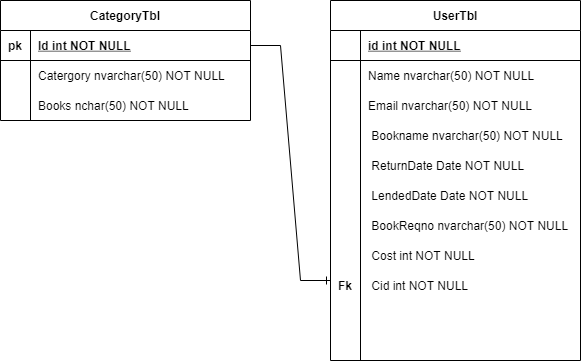

The diagram above was exported from draw.io. Its source (the exported page's mxGraphModel, read from the mxfile embedded in the PNG):
<mxGraphModel dx="868" dy="482" grid="1" gridSize="10" guides="1" tooltips="1" connect="1" arrows="1" fold="1" page="1" pageScale="1" pageWidth="850" pageHeight="1100" math="0" shadow="0" extFonts="Permanent Marker^https://fonts.googleapis.com/css?family=Permanent+Marker">
  <root>
    <mxCell id="0" />
    <mxCell id="1" parent="0" />
    <mxCell id="C-vyLk0tnHw3VtMMgP7b-2" value="UserTbl" style="shape=table;startSize=30;container=1;collapsible=1;childLayout=tableLayout;fixedRows=1;rowLines=0;fontStyle=1;align=center;resizeLast=1;" parent="1" vertex="1">
      <mxGeometry x="450" y="120" width="250" height="360" as="geometry" />
    </mxCell>
    <mxCell id="C-vyLk0tnHw3VtMMgP7b-3" value="" style="shape=partialRectangle;collapsible=0;dropTarget=0;pointerEvents=0;fillColor=none;points=[[0,0.5],[1,0.5]];portConstraint=eastwest;top=0;left=0;right=0;bottom=1;" parent="C-vyLk0tnHw3VtMMgP7b-2" vertex="1">
      <mxGeometry y="30" width="250" height="30" as="geometry" />
    </mxCell>
    <mxCell id="C-vyLk0tnHw3VtMMgP7b-4" value="" style="shape=partialRectangle;overflow=hidden;connectable=0;fillColor=none;top=0;left=0;bottom=0;right=0;fontStyle=1;" parent="C-vyLk0tnHw3VtMMgP7b-3" vertex="1">
      <mxGeometry width="30" height="30" as="geometry">
        <mxRectangle width="30" height="30" as="alternateBounds" />
      </mxGeometry>
    </mxCell>
    <mxCell id="C-vyLk0tnHw3VtMMgP7b-5" value="id int NOT NULL " style="shape=partialRectangle;overflow=hidden;connectable=0;fillColor=none;top=0;left=0;bottom=0;right=0;align=left;spacingLeft=6;fontStyle=5;" parent="C-vyLk0tnHw3VtMMgP7b-3" vertex="1">
      <mxGeometry x="30" width="220" height="30" as="geometry">
        <mxRectangle width="220" height="30" as="alternateBounds" />
      </mxGeometry>
    </mxCell>
    <mxCell id="C-vyLk0tnHw3VtMMgP7b-6" value="" style="shape=partialRectangle;collapsible=0;dropTarget=0;pointerEvents=0;fillColor=none;points=[[0,0.5],[1,0.5]];portConstraint=eastwest;top=0;left=0;right=0;bottom=0;" parent="C-vyLk0tnHw3VtMMgP7b-2" vertex="1">
      <mxGeometry y="60" width="250" height="30" as="geometry" />
    </mxCell>
    <mxCell id="C-vyLk0tnHw3VtMMgP7b-7" value="" style="shape=partialRectangle;overflow=hidden;connectable=0;fillColor=none;top=0;left=0;bottom=0;right=0;" parent="C-vyLk0tnHw3VtMMgP7b-6" vertex="1">
      <mxGeometry width="30" height="30" as="geometry">
        <mxRectangle width="30" height="30" as="alternateBounds" />
      </mxGeometry>
    </mxCell>
    <mxCell id="C-vyLk0tnHw3VtMMgP7b-8" value="Name nvarchar(50) NOT NULL" style="shape=partialRectangle;overflow=hidden;connectable=0;fillColor=none;top=0;left=0;bottom=0;right=0;align=left;spacingLeft=6;" parent="C-vyLk0tnHw3VtMMgP7b-6" vertex="1">
      <mxGeometry x="30" width="220" height="30" as="geometry">
        <mxRectangle width="220" height="30" as="alternateBounds" />
      </mxGeometry>
    </mxCell>
    <mxCell id="C-vyLk0tnHw3VtMMgP7b-9" value="" style="shape=partialRectangle;collapsible=0;dropTarget=0;pointerEvents=0;fillColor=none;points=[[0,0.5],[1,0.5]];portConstraint=eastwest;top=0;left=0;right=0;bottom=0;" parent="C-vyLk0tnHw3VtMMgP7b-2" vertex="1">
      <mxGeometry y="90" width="250" height="30" as="geometry" />
    </mxCell>
    <mxCell id="C-vyLk0tnHw3VtMMgP7b-10" value="" style="shape=partialRectangle;overflow=hidden;connectable=0;fillColor=none;top=0;left=0;bottom=0;right=0;" parent="C-vyLk0tnHw3VtMMgP7b-9" vertex="1">
      <mxGeometry width="30" height="30" as="geometry">
        <mxRectangle width="30" height="30" as="alternateBounds" />
      </mxGeometry>
    </mxCell>
    <mxCell id="C-vyLk0tnHw3VtMMgP7b-11" value="Email nvarchar(50) NOT NULL" style="shape=partialRectangle;overflow=hidden;connectable=0;fillColor=none;top=0;left=0;bottom=0;right=0;align=left;spacingLeft=6;" parent="C-vyLk0tnHw3VtMMgP7b-9" vertex="1">
      <mxGeometry x="30" width="220" height="30" as="geometry">
        <mxRectangle width="220" height="30" as="alternateBounds" />
      </mxGeometry>
    </mxCell>
    <mxCell id="C-vyLk0tnHw3VtMMgP7b-23" value="CategoryTbl" style="shape=table;startSize=30;container=1;collapsible=1;childLayout=tableLayout;fixedRows=1;rowLines=0;fontStyle=1;align=center;resizeLast=1;" parent="1" vertex="1">
      <mxGeometry x="120" y="120" width="250" height="120" as="geometry" />
    </mxCell>
    <mxCell id="C-vyLk0tnHw3VtMMgP7b-24" value="" style="shape=partialRectangle;collapsible=0;dropTarget=0;pointerEvents=0;fillColor=none;points=[[0,0.5],[1,0.5]];portConstraint=eastwest;top=0;left=0;right=0;bottom=1;" parent="C-vyLk0tnHw3VtMMgP7b-23" vertex="1">
      <mxGeometry y="30" width="250" height="30" as="geometry" />
    </mxCell>
    <mxCell id="C-vyLk0tnHw3VtMMgP7b-25" value="pk" style="shape=partialRectangle;overflow=hidden;connectable=0;fillColor=none;top=0;left=0;bottom=0;right=0;fontStyle=1;" parent="C-vyLk0tnHw3VtMMgP7b-24" vertex="1">
      <mxGeometry width="30" height="30" as="geometry">
        <mxRectangle width="30" height="30" as="alternateBounds" />
      </mxGeometry>
    </mxCell>
    <mxCell id="C-vyLk0tnHw3VtMMgP7b-26" value="Id int NOT NULL " style="shape=partialRectangle;overflow=hidden;connectable=0;fillColor=none;top=0;left=0;bottom=0;right=0;align=left;spacingLeft=6;fontStyle=5;" parent="C-vyLk0tnHw3VtMMgP7b-24" vertex="1">
      <mxGeometry x="30" width="220" height="30" as="geometry">
        <mxRectangle width="220" height="30" as="alternateBounds" />
      </mxGeometry>
    </mxCell>
    <mxCell id="C-vyLk0tnHw3VtMMgP7b-27" value="" style="shape=partialRectangle;collapsible=0;dropTarget=0;pointerEvents=0;fillColor=none;points=[[0,0.5],[1,0.5]];portConstraint=eastwest;top=0;left=0;right=0;bottom=0;" parent="C-vyLk0tnHw3VtMMgP7b-23" vertex="1">
      <mxGeometry y="60" width="250" height="30" as="geometry" />
    </mxCell>
    <mxCell id="C-vyLk0tnHw3VtMMgP7b-28" value="" style="shape=partialRectangle;overflow=hidden;connectable=0;fillColor=none;top=0;left=0;bottom=0;right=0;" parent="C-vyLk0tnHw3VtMMgP7b-27" vertex="1">
      <mxGeometry width="30" height="30" as="geometry">
        <mxRectangle width="30" height="30" as="alternateBounds" />
      </mxGeometry>
    </mxCell>
    <mxCell id="C-vyLk0tnHw3VtMMgP7b-29" value="Catergory nvarchar(50) NOT NULL" style="shape=partialRectangle;overflow=hidden;connectable=0;fillColor=none;top=0;left=0;bottom=0;right=0;align=left;spacingLeft=6;" parent="C-vyLk0tnHw3VtMMgP7b-27" vertex="1">
      <mxGeometry x="30" width="220" height="30" as="geometry">
        <mxRectangle width="220" height="30" as="alternateBounds" />
      </mxGeometry>
    </mxCell>
    <mxCell id="rBihZcvbWDEIhIupKqUP-1" value="Books nchar(50) NOT NULL" style="shape=partialRectangle;overflow=hidden;connectable=0;fillColor=none;top=0;left=0;bottom=0;right=0;align=left;spacingLeft=6;" parent="1" vertex="1">
      <mxGeometry x="150" y="210" width="220" height="30" as="geometry" />
    </mxCell>
    <mxCell id="rBihZcvbWDEIhIupKqUP-2" value=" Bookname nvarchar(50) NOT NULL" style="shape=partialRectangle;overflow=hidden;connectable=0;fillColor=none;top=0;left=0;bottom=0;right=0;align=left;spacingLeft=6;" parent="1" vertex="1">
      <mxGeometry x="480" y="240" width="220" height="30" as="geometry">
        <mxRectangle width="220" height="30" as="alternateBounds" />
      </mxGeometry>
    </mxCell>
    <mxCell id="rBihZcvbWDEIhIupKqUP-3" value=" ReturnDate Date NOT NULL" style="shape=partialRectangle;overflow=hidden;connectable=0;fillColor=none;top=0;left=0;bottom=0;right=0;align=left;spacingLeft=6;" parent="1" vertex="1">
      <mxGeometry x="480" y="270" width="220" height="30" as="geometry">
        <mxRectangle width="220" height="30" as="alternateBounds" />
      </mxGeometry>
    </mxCell>
    <mxCell id="rBihZcvbWDEIhIupKqUP-4" value=" LendedDate Date NOT NULL" style="shape=partialRectangle;overflow=hidden;connectable=0;fillColor=none;top=0;left=0;bottom=0;right=0;align=left;spacingLeft=6;" parent="1" vertex="1">
      <mxGeometry x="480" y="300" width="220" height="30" as="geometry">
        <mxRectangle width="220" height="30" as="alternateBounds" />
      </mxGeometry>
    </mxCell>
    <mxCell id="rBihZcvbWDEIhIupKqUP-5" value=" BookReqno nvarchar(50) NOT NULL" style="shape=partialRectangle;overflow=hidden;connectable=0;fillColor=none;top=0;left=0;bottom=0;right=0;align=left;spacingLeft=6;" parent="1" vertex="1">
      <mxGeometry x="480" y="330" width="220" height="30" as="geometry">
        <mxRectangle width="220" height="30" as="alternateBounds" />
      </mxGeometry>
    </mxCell>
    <mxCell id="rBihZcvbWDEIhIupKqUP-6" value=" Cost int NOT NULL" style="shape=partialRectangle;overflow=hidden;connectable=0;fillColor=none;top=0;left=0;bottom=0;right=0;align=left;spacingLeft=6;" parent="1" vertex="1">
      <mxGeometry x="480" y="360" width="220" height="30" as="geometry">
        <mxRectangle width="220" height="30" as="alternateBounds" />
      </mxGeometry>
    </mxCell>
    <mxCell id="3GnuxuyyF7x35b-mEWFs-1" value=" Cid int NOT NULL" style="shape=partialRectangle;overflow=hidden;connectable=0;fillColor=none;top=0;left=0;bottom=0;right=0;align=left;spacingLeft=6;" parent="1" vertex="1">
      <mxGeometry x="480" y="390" width="220" height="30" as="geometry">
        <mxRectangle width="220" height="30" as="alternateBounds" />
      </mxGeometry>
    </mxCell>
    <mxCell id="3GnuxuyyF7x35b-mEWFs-2" value="Fk" style="shape=partialRectangle;overflow=hidden;connectable=0;fillColor=none;top=0;left=0;bottom=0;right=0;fontStyle=1;" parent="1" vertex="1">
      <mxGeometry x="450" y="390" width="30" height="30" as="geometry">
        <mxRectangle width="30" height="30" as="alternateBounds" />
      </mxGeometry>
    </mxCell>
    <mxCell id="3GnuxuyyF7x35b-mEWFs-3" value="" style="edgeStyle=entityRelationEdgeStyle;fontSize=12;html=1;endArrow=ERone;endFill=1;rounded=0;exitX=1;exitY=0.5;exitDx=0;exitDy=0;" parent="1" source="C-vyLk0tnHw3VtMMgP7b-24" edge="1">
      <mxGeometry width="100" height="100" relative="1" as="geometry">
        <mxPoint x="330" y="360" as="sourcePoint" />
        <mxPoint x="450" y="400" as="targetPoint" />
      </mxGeometry>
    </mxCell>
  </root>
</mxGraphModel>